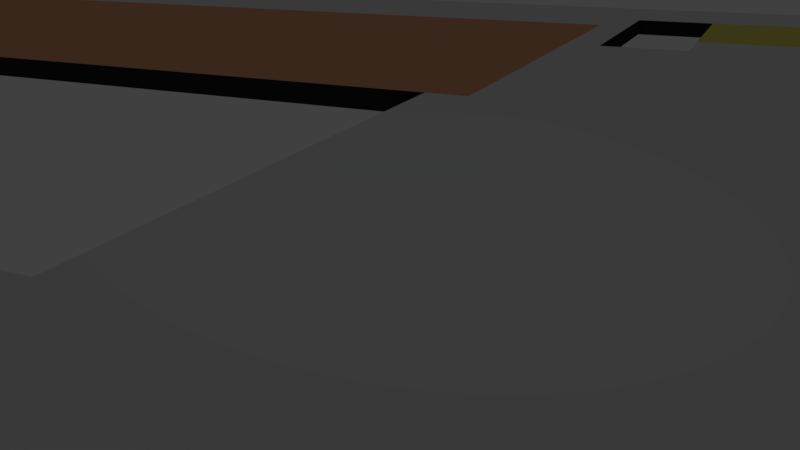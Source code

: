 # Source: SM_TrainStationFloor2.blend  (saved by Blender 2.78.0; exported with 4.5.12 LTS)
import bpy
from mathutils import Matrix  # noqa: F401  (used for matrix-valued properties, if any)

bpy.ops.wm.read_factory_settings(use_empty=True)
scene = bpy.context.scene
scene.name = 'Scene'

# ---- collections
col_collection_1 = bpy.data.collections.new('Collection 1'); scene.collection.children.link(col_collection_1)

# ---- materials (node trees are filled in below, after node groups)
mat_hallway = bpy.data.materials.new('Hallway')
mat_hallway.alpha_threshold = 0.0
mat_hallway.use_transparent_shadow = False
mat_hallway.roughness = 0.5
mat_waiting_room = bpy.data.materials.new('Waiting room')
mat_waiting_room.alpha_threshold = 0.0
mat_waiting_room.use_transparent_shadow = False
mat_waiting_room.diffuse_color = (0.8, 0.3934, 0.2328, 1.0)
mat_waiting_room.roughness = 0.5
mat_waterfountain = bpy.data.materials.new('WaterFountain')
mat_waterfountain.alpha_threshold = 0.0
mat_waterfountain.use_transparent_shadow = False
mat_waterfountain.diffuse_color = (0.8, 0.04133, 0.1378, 1.0)
mat_waterfountain.roughness = 0.5
mat_restroom = bpy.data.materials.new('Restroom')
mat_restroom.alpha_threshold = 0.0
mat_restroom.use_transparent_shadow = False
mat_restroom.diffuse_color = (0.2544, 0.1217, 0.8, 1.0)
mat_restroom.roughness = 0.5
mat_vip_lounge = bpy.data.materials.new('VIP Lounge')
mat_vip_lounge.alpha_threshold = 0.0
mat_vip_lounge.use_transparent_shadow = False
mat_vip_lounge.diffuse_color = (0.1997, 0.003486, 0.8, 1.0)
mat_vip_lounge.roughness = 0.5
mat_stores = bpy.data.materials.new('Stores')
mat_stores.alpha_threshold = 0.0
mat_stores.use_transparent_shadow = False
mat_stores.diffuse_color = (0.8, 0.7477, 0.1575, 1.0)
mat_stores.roughness = 0.5
mat_ceiling = bpy.data.materials.new('Ceiling')
mat_ceiling.alpha_threshold = 0.0
mat_ceiling.use_transparent_shadow = False
mat_ceiling.diffuse_color = (0.02281, 0.02281, 0.02281, 1.0)
mat_ceiling.roughness = 0.5

# ---- material node trees

# ---- world
world_world = bpy.data.worlds.new('World'); scene.world = world_world
world_world.color = (0.05088, 0.05088, 0.05088)
world_world.use_sun_shadow = False
world_world.sun_shadow_jitter_overblur = 0.0
world_world.cycles.sampling_method = 'MANUAL'

# ---- cameras
cam_camera_main = bpy.data.cameras.new('Camera Main')
cam_camera_main.clip_start = 0.01
cam_camera_main.lens = 35.0
cam_camera_main.sensor_width = 32.0
cam_camera_main.sensor_height = 18.0
cam_camera_main.ortho_scale = 7.314
cam_camera_main.dof.focus_distance = 0.0
cam_camera_main.dof.aperture_fstop = 128.0

# ---- lights
light_light_key = bpy.data.lights.new('Light Key', 'SPOT')
light_light_key.transmission_factor = 0.0
light_light_key.energy = 50.0
light_light_key.shadow_buffer_clip_start = 0.5
light_light_key.shadow_soft_size = 0.1
light_light_key.shadow_maximum_resolution = 0.006
light_light_key.use_absolute_resolution = True
light_light_key.spot_size = 0.5236
light_light_top = bpy.data.lights.new('Light Top', 'SPOT')
light_light_top.color = (1.0, 0.9415, 0.5839)
light_light_top.transmission_factor = 0.0
light_light_top.energy = 50.0
light_light_top.shadow_buffer_clip_start = 0.5
light_light_top.shadow_soft_size = 0.1
light_light_top.shadow_maximum_resolution = 0.006
light_light_top.use_absolute_resolution = True
light_light_top.spot_size = 0.5236
light_light_fill_green = bpy.data.lights.new('Light Fill Green', 'SPOT')
light_light_fill_green.color = (0.6584, 1.0, 0.7109)
light_light_fill_green.transmission_factor = 0.0
light_light_fill_green.energy = 50.0
light_light_fill_green.shadow_buffer_clip_start = 0.5
light_light_fill_green.shadow_soft_size = 0.1
light_light_fill_green.shadow_maximum_resolution = 0.006
light_light_fill_green.use_absolute_resolution = True
light_light_fill_green.spot_size = 0.5236
light_light_fill_blue = bpy.data.lights.new('Light Fill Blue', 'SPOT')
light_light_fill_blue.color = (0.5737, 0.7042, 1.0)
light_light_fill_blue.transmission_factor = 0.0
light_light_fill_blue.energy = 50.0
light_light_fill_blue.shadow_buffer_clip_start = 0.5
light_light_fill_blue.shadow_soft_size = 0.1
light_light_fill_blue.shadow_maximum_resolution = 0.006
light_light_fill_blue.use_absolute_resolution = True
light_light_fill_blue.spot_size = 0.5236
light_light_bottom = bpy.data.lights.new('Light Bottom', 'POINT')
light_light_bottom.color = (1.0, 0.748, 0.5901)
light_light_bottom.transmission_factor = 0.0
light_light_bottom.energy = 25.0
light_light_bottom.shadow_buffer_clip_start = 0.5
light_light_bottom.shadow_soft_size = 0.1
light_light_bottom.shadow_maximum_resolution = 0.006
light_light_bottom.use_absolute_resolution = True
light_light_back = bpy.data.lights.new('Light Back', 'SPOT')
light_light_back.color = (1.0, 0.6371, 0.6881)
light_light_back.transmission_factor = 0.0
light_light_back.energy = 50.0
light_light_back.shadow_buffer_clip_start = 0.5
light_light_back.shadow_soft_size = 0.1
light_light_back.shadow_maximum_resolution = 0.006
light_light_back.use_absolute_resolution = True
light_light_back.spot_size = 0.5655

# ---- meshes
me_cube_001 = bpy.data.meshes.new('Cube.001')
me_cube_001.from_pydata([(-1.0, -1.0, 0.0), (-1.0, 1.0, 0.0), (1.0, -1.0, -2.0), (1.0, -1.0, 0.0), (1.0, 1.0, -2.0), (1.0, 1.0, 0.0), (-0.9524, -0.9038, 0.0), (0.9524, -0.9038, 0.0), (-0.9524, -0.8269, 0.0), (-0.5952, -0.8269, 0.0), (-0.381, -0.8269, 0.0), (-0.381, -0.75, 0.0), (-0.1429, -0.75, 0.0), (-0.02381, -0.75, 0.0), (-0.02381, -0.8077, 0.0), (0.119, -0.8077, 0.0), (0.119, -0.8269, 0.0), (0.2381, -0.8269, 0.0), (0.2381, -0.8077, 0.0), (0.3869, -0.8077, 0.0), (0.3869, -0.75, 0.0), (0.4286, -0.75, 0.0), (0.7857, -0.75, 0.0), (0.9524, -0.75, 0.0), (-0.9524, -0.6731, 0.0), (-0.9524, -0.5385, 0.0), (-0.9524, -0.1923, 0.0), (-0.9524, -0.05769, 0.0), (-0.9524, 0.7885, 0.0), (-0.5952, 0.7885, 0.0), (-0.5952, -0.1923, 0.0), (-0.4286, -0.1923, 0.0), (-0.4286, -0.2308, 0.0), (-0.4286, -0.3462, 0.0), (-0.4286, -0.4423, 0.0), (-0.4286, -0.5385, 0.0), (-0.4286, -0.8269, 0.0), (-0.4286, 0.1731, 0.0), (-0.4286, 0.2308, 0.0), (-0.4286, 0.6154, 0.0), (-0.381, -0.6538, 0.0), (-0.5952, 0.6154, 0.0), (-0.381, -0.4615, 0.0), (-0.381, -0.2885, 0.0), (-0.02381, -0.2885, 0.0), (-0.02381, -0.3269, 0.0), (-0.02381, -0.5192, 0.0), (-0.02381, -0.5962, 0.0), (-0.02381, 0.25, 0.0), (-0.3333, 0.25, 0.0), (-0.3333, -0.05769, 0.0), (-0.3095, -0.05769, 0.0), (-0.3095, -0.1731, 0.0), (-0.03571, -0.1731, 0.0), (-0.03571, -0.2885, 0.0), (-0.03571, 0.25, 0.0), (-0.02381, 0.7692, 0.0), (-0.4048, 0.7692, 0.0), (-0.4048, 0.4038, 0.0), (-0.4048, 0.3077, 0.0), (-0.4048, 0.25, 0.0), (-0.381, 0.1731, 0.0), (-0.381, -0.05769, 0.0), (-0.4286, -0.05769, 0.0), (-0.0119, 0.7692, 0.0), (-0.0119, 0.8462, 0.0), (0.01786, 0.8462, 0.0), (0.01786, 0.6538, 0.0), (0.3333, 0.6538, 0.0), (0.3333, 0.8462, 0.0), (0.4048, 0.8462, 0.0), (0.4048, 0.7885, 0.0), (0.3869, 0.7885, 0.0), (0.3869, 0.6154, 0.0), (0.3869, 0.4231, 0.0), (0.3869, 0.25, 0.0), (0.7619, 0.25, 0.0), (0.7857, 0.25, 0.0), (0.7857, 0.3269, 0.0), (0.7857, 0.3462, 0.0), (0.7857, 0.5577, 0.0), (0.7857, 0.6154, 0.0), (0.8095, 0.6154, 0.0), (0.8095, 0.7885, 0.0), (0.9524, 0.6154, 0.0), (0.7857, 0.1731, 0.0), (-0.9286, -0.6731, 0.0), (0.7857, -0.1731, 0.0), (0.7857, -0.2885, 0.0), (0.7857, -0.4808, 0.0), (0.7857, -0.6731, 0.0), (0.3869, -0.5192, 0.0), (0.3869, -0.2885, 0.0), (0.7619, 0.3269, 0.0), (-0.1429, -0.5962, 0.0), (0.4286, -0.5192, 0.0), (-0.4286, -0.2885, 0.0), (-0.4762, -0.2885, 0.0), (-0.5476, -0.2885, 0.0), (-0.5476, -0.4423, 0.0), (-0.4762, -0.4423, 0.0), (-0.4762, -0.3654, 0.0), (-0.4524, -0.3654, 0.0), (-0.4524, -0.2885, 0.0), (-0.9286, -0.5385, 0.0), (0.7381, 0.1731, 0.0), (0.7381, -0.05769, 0.0), (0.7857, -0.05769, 0.0), (-0.9286, -0.05769, 0.0), (-0.9286, -0.1923, 0.0), (-0.9524, -0.4423, 0.0), (-0.9524, -0.3654, 0.0), (-0.9286, -0.4423, 0.0), (-0.9286, -0.3654, 0.0), (-0.381, 0.4038, 0.0), (-0.381, 0.3077, 0.0), (0.6905, 0.25, 0.0), (0.6905, -0.2885, 0.0), (0.05357, -0.2885, 0.0), (0.1012, -0.2885, 0.0), (0.1488, -0.2885, 0.0), (0.2143, -0.2885, 0.0), (0.256, -0.2885, 0.0), (0.2976, -0.2885, 0.0), (0.2976, 0.3462, 0.0), (0.05357, 0.3462, 0.0), (0.3512, -0.8077, 0.0), (0.3512, -0.5192, 0.0), (0.005952, -0.8077, 0.0), (0.005952, -0.5192, 0.0), (0.01786, 0.5769, 0.0), (-0.0119, 0.5769, 0.0), (0.3869, 0.8462, 0.0), (0.3869, 0.5577, 0.0), (0.3333, 0.5577, 0.0), (-1.0, -1.0, -2.0), (-1.0, 1.0, -2.0), (-0.9524, -0.9038, -2.0), (0.9524, -0.9038, -2.0), (-0.9524, -0.8269, -2.0), (-0.5952, -0.8269, -2.0), (-0.381, -0.8269, -2.0), (-0.381, -0.75, -2.0), (-0.1429, -0.75, -2.0), (-0.02381, -0.75, -2.0), (-0.02381, -0.8077, -2.0), (0.119, -0.8077, -2.0), (0.119, -0.8269, -2.0), (0.2381, -0.8269, -2.0), (0.2381, -0.8077, -2.0), (0.3869, -0.8077, -2.0), (0.3869, -0.75, -2.0), (0.4286, -0.75, -2.0), (0.7857, -0.75, -2.0), (0.9524, -0.75, -2.0), (-0.9524, -0.6731, -2.0), (-0.9524, -0.5385, -2.0), (-0.9524, -0.1923, -2.0), (-0.9524, -0.05769, -2.0), (-0.9524, 0.7885, -2.0), (-0.5952, 0.7885, -2.0), (-0.5952, -0.1923, -2.0), (-0.4286, -0.1923, -2.0), (-0.4286, -0.2308, -2.0), (-0.4286, -0.3462, -2.0), (-0.4286, -0.4423, -2.0), (-0.4286, -0.5385, -2.0), (-0.4286, -0.8269, -2.0), (-0.4286, 0.1731, -2.0), (-0.4286, 0.2308, -2.0), (-0.4286, 0.6154, -2.0), (-0.381, -0.6538, -2.0), (-0.5952, 0.6154, -2.0), (-0.381, -0.4615, -2.0), (-0.381, -0.2885, -2.0), (-0.02381, -0.2885, -2.0), (-0.02381, -0.3269, -2.0), (-0.02381, -0.5192, -2.0), (-0.02381, -0.5962, -2.0), (-0.02381, 0.25, -2.0), (-0.3333, 0.25, -2.0), (-0.3333, -0.05769, -2.0), (-0.3095, -0.05769, -2.0), (-0.3095, -0.1731, -2.0), (-0.03571, -0.1731, -2.0), (-0.03571, -0.2885, -2.0), (-0.03571, 0.25, -2.0), (-0.02381, 0.7692, -2.0), (-0.4048, 0.7692, -2.0), (-0.4048, 0.4038, -2.0), (-0.4048, 0.3077, -2.0), (-0.4048, 0.25, -2.0), (-0.381, 0.1731, -2.0), (-0.381, -0.05769, -2.0), (-0.4286, -0.05769, -2.0), (-0.0119, 0.7692, -2.0), (-0.0119, 0.8462, -2.0), (0.01786, 0.8462, -2.0), (0.01786, 0.6538, -2.0), (0.3333, 0.6538, -2.0), (0.3333, 0.8462, -2.0), (0.4048, 0.8462, -2.0), (0.4048, 0.7885, -2.0), (0.3869, 0.7885, -2.0), (0.3869, 0.6154, -2.0), (0.3869, 0.4231, -2.0), (0.3869, 0.25, -2.0), (0.7619, 0.25, -2.0), (0.7857, 0.25, -2.0), (0.7857, 0.3269, -2.0), (0.7857, 0.3462, -2.0), (0.7857, 0.5577, -2.0), (0.7857, 0.6154, -2.0), (0.8095, 0.6154, -2.0), (0.8095, 0.7885, -2.0), (0.9524, 0.6154, -2.0), (0.7857, 0.1731, -2.0), (-0.9286, -0.6731, -2.0), (0.7857, -0.1731, -2.0), (0.7857, -0.2885, -2.0), (0.7857, -0.4808, -2.0), (0.7857, -0.6731, -2.0), (0.3869, -0.5192, -2.0), (0.3869, -0.2885, -2.0), (0.7619, 0.3269, -2.0), (-0.1429, -0.5962, -2.0), (0.4286, -0.5192, -2.0), (-0.4286, -0.2885, -2.0), (-0.4762, -0.2885, -2.0), (-0.5476, -0.2885, -2.0), (-0.5476, -0.4423, -2.0), (-0.4762, -0.4423, -2.0), (-0.4762, -0.3654, -2.0), (-0.4524, -0.3654, -2.0), (-0.4524, -0.2885, -2.0), (-0.9286, -0.5385, -2.0), (0.7381, 0.1731, -2.0), (0.7381, -0.05769, -2.0), (0.7857, -0.05769, -2.0), (-0.9286, -0.05769, -2.0), (-0.9286, -0.1923, -2.0), (-0.9524, -0.4423, -2.0), (-0.9524, -0.3654, -2.0), (-0.9286, -0.4423, -2.0), (-0.9286, -0.3654, -2.0), (-0.381, 0.4038, -2.0), (-0.381, 0.3077, -2.0), (0.6905, 0.25, -2.0), (0.6905, -0.2885, -2.0), (0.05357, -0.2885, -2.0), (0.1012, -0.2885, -2.0), (0.1488, -0.2885, -2.0), (0.2143, -0.2885, -2.0), (0.256, -0.2885, -2.0), (0.2976, -0.2885, -2.0), (0.2976, 0.3462, -2.0), (0.05357, 0.3462, -2.0), (0.3512, -0.8077, -2.0), (0.3512, -0.5192, -2.0), (0.005952, -0.8077, -2.0), (0.005952, -0.5192, -2.0), (0.01786, 0.5769, -2.0), (-0.0119, 0.5769, -2.0), (0.3869, 0.8462, -2.0), (0.3869, 0.5577, -2.0), (0.3333, 0.5577, -2.0)], [], [(135, 0, 1, 136), (136, 1, 5, 4), (4, 5, 3, 2), (2, 3, 0, 135), (217, 155, 156, 235), (86, 104, 25, 24), (111, 110, 112, 113), (108, 27, 26, 109), (111, 113, 109, 26), (104, 112, 110, 25), (9, 30, 109, 86, 24, 8), (27, 108, 109, 30, 41, 29, 28), (41, 30, 31, 63, 37, 38, 39), (98, 99, 100, 101, 97), (101, 102, 103, 97), (96, 103, 102, 33), (33, 102, 101, 100, 34), (30, 98, 97, 103, 96, 32, 31), (98, 30, 9, 99), (34, 100, 99, 9, 36, 35), (37, 63, 62, 61), (59, 115, 114, 58), (58, 114, 57), (60, 115, 59), (57, 114, 56), (115, 60, 55), (55, 48, 56), (114, 115, 55, 56), (12, 94, 47, 46, 45, 44, 43, 42, 40, 11), (94, 12, 13, 47), (67, 68, 69, 66), (71, 72, 73, 133, 74, 75, 116, 76, 93, 78, 79, 80, 81, 82, 83), (93, 76, 77, 78), (23, 84, 82, 81, 80, 78, 77, 85, 107, 87, 88, 89, 90, 22), (105, 106, 107, 85), (21, 22, 90, 89, 88, 117, 92, 91, 95), (21, 95, 91, 20), (7, 23, 22, 21, 19, 126, 18, 17, 16, 15, 128, 14, 13, 12, 11, 10, 36, 9, 8, 6), (20, 19, 21), (10, 11, 40, 42, 43, 54, 53, 52, 51, 50, 62, 63, 31, 32, 96, 33, 34, 35, 36), (54, 44, 48, 55, 53), (37, 61, 62, 50, 49, 60, 38), (38, 60, 59, 58, 57, 39), (1, 0, 6, 8, 24, 25, 110, 111, 26, 27, 28), (3, 7, 6, 0), (5, 84, 23, 7, 3), (84, 5, 1, 28, 29, 41, 39, 57, 56, 64, 65, 66, 69, 132, 70, 71, 83, 82), (87, 107, 106, 88), (76, 105, 85, 77), (76, 116, 117, 88, 106, 105), (74, 124, 123, 92, 75), (127, 91, 92, 123, 122, 121, 120, 119, 118, 44, 46, 129, 128, 15, 16, 17, 18, 126), (48, 44, 118, 125), (133, 134, 124, 74), (48, 125, 131, 64, 56), (67, 130, 131, 125, 124, 134, 68), (132, 72, 71, 70), (242, 244, 243, 241), (239, 240, 157, 158), (242, 157, 240, 244), (235, 156, 241, 243), (140, 139, 155, 217, 240, 161), (158, 159, 160, 172, 161, 240, 239), (172, 170, 169, 168, 194, 162, 161), (229, 228, 232, 231, 230), (232, 228, 234, 233), (227, 164, 233, 234), (164, 165, 231, 232, 233), (161, 162, 163, 227, 234, 228, 229), (229, 230, 140, 161), (165, 166, 167, 140, 230, 231), (168, 192, 193, 194), (190, 189, 245, 246), (189, 188, 245), (191, 190, 246), (188, 187, 245), (246, 186, 191), (186, 187, 179), (245, 187, 186, 246), (143, 142, 171, 173, 174, 175, 176, 177, 178, 225), (225, 178, 144, 143), (198, 197, 200, 199), (202, 214, 213, 212, 211, 210, 209, 224, 207, 247, 206, 205, 264, 204, 203), (224, 209, 208, 207), (154, 153, 221, 220, 219, 218, 238, 216, 208, 209, 211, 212, 213, 215), (236, 216, 238, 237), (152, 226, 222, 223, 248, 219, 220, 221, 153), (152, 151, 222, 226), (138, 137, 139, 140, 167, 141, 142, 143, 144, 145, 259, 146, 147, 148, 149, 257, 150, 152, 153, 154), (151, 152, 150), (141, 167, 166, 165, 164, 227, 163, 162, 194, 193, 181, 182, 183, 184, 185, 174, 173, 171, 142), (185, 184, 186, 179, 175), (168, 169, 191, 180, 181, 193, 192), (169, 170, 188, 189, 190, 191), (136, 159, 158, 157, 242, 241, 156, 155, 139, 137, 135), (2, 135, 137, 138), (4, 2, 138, 154, 215), (215, 213, 214, 202, 201, 263, 200, 197, 196, 195, 187, 188, 170, 172, 160, 159, 136, 4), (218, 219, 237, 238), (207, 208, 216, 236), (207, 236, 237, 219, 248, 247), (205, 206, 223, 254, 255), (258, 257, 149, 148, 147, 146, 259, 260, 177, 175, 249, 250, 251, 252, 253, 254, 223, 222), (179, 256, 249, 175), (264, 205, 255, 265), (179, 187, 195, 262, 256), (198, 199, 265, 255, 256, 262, 261), (263, 201, 202, 203), (55, 60, 191, 186), (50, 181, 180, 49), (51, 182, 181, 50), (52, 183, 182, 51), (53, 184, 183, 52), (55, 186, 184, 53), (124, 255, 254, 123), (125, 256, 255, 124), (125, 118, 249, 256), (254, 253, 252, 251, 250, 249, 118, 119, 120, 121, 122, 123), (92, 117, 248, 223), (92, 223, 206, 75), (116, 75, 206, 247), (117, 116, 247, 248), (129, 46, 177, 260), (129, 260, 259, 128), (128, 259, 145, 14), (14, 145, 144, 178, 177, 46, 47, 13), (127, 126, 257, 258), (19, 150, 257, 126), (20, 91, 222, 151, 150, 19), (127, 258, 222, 91), (72, 132, 263, 203, 204, 264, 133, 73), (132, 69, 200, 263), (69, 68, 199, 200), (134, 265, 199, 68), (64, 131, 262, 195, 196, 65), (67, 66, 197, 198, 261, 130), (66, 65, 196, 197), (131, 130, 261, 262), (134, 133, 264, 265)])
me_cube_001.polygons.foreach_set('material_index', [6, 6, 6, 6, 6, 3, 2, 3, 1, 1, 1, 1, 0, 3, 2, 1, 1, 1, 1, 1, 3, 2, 1, 1, 1, 1, 1, 1, 4, 3, 5, 1, 2, 1, 3, 1, 3, 0, 0, 0, 0, 0, 0, 0, 0, 0, 0, 0, 0, 0, 0, 0, 0, 0, 0, 0, 0, 6, 6, 6, 6, 6, 6, 6, 6, 6, 6, 6, 6, 6, 6, 6, 6, 6, 6, 6, 6, 6, 6, 6, 6, 6, 6, 6, 6, 6, 6, 6, 6, 6, 6, 6, 6, 6, 6, 6, 6, 6, 6, 6, 6, 6, 6, 6, 6, 6, 6, 6, 6, 6, 6, 6, 6, 6, 6, 6, 6, 6, 6, 6, 6, 6, 6, 6, 6, 6, 6, 6, 6, 6, 6, 6, 6, 6, 6, 6, 6, 6, 6])
_uv = me_cube_001.uv_layers.new(name='UVMap')
_uv.uv.foreach_set('vector', [-842.3, -41.0, -842.3, -39.93, -847.5, -39.93, -847.5, -41.0, -847.5, -41.0, -847.5, -39.93, -1057.0, -39.93, -1057.0, -41.0, -1057.0, -41.0, -1057.0, -39.93, -1042.0, -39.93, -1042.0, -41.0, -1042.0, -41.0, -1042.0, -39.93, -842.3, -39.93, -842.3, -41.0, 11.96, -711.8, 7.968, -711.8, 7.968, -718.8, 11.96, -718.8, 11.96, -52.98, 11.96, -45.99, 7.968, -45.99, 7.968, -52.98, 7.968, -37.0, 7.968, -41.0, 11.96, -41.0, 11.96, -37.0, 11.96, -21.02, 7.968, -21.02, 7.968, -28.01, 11.96, -28.01, 7.968, -37.0, 11.96, -37.0, 11.96, -28.01, 7.968, -28.01, 11.96, -45.99, 11.96, -41.0, 7.968, -41.0, 7.968, -45.99, 67.88, -60.97, 67.88, -28.01, 11.96, -28.01, 11.96, -52.98, 7.968, -52.98, 7.968, -60.97, 7.968, -21.02, 11.96, -21.02, 11.96, -28.01, 67.88, -28.01, 67.88, 13.92, 67.88, 22.91, 7.968, 22.91, 67.88, 13.92, 67.88, -28.01, 95.84, -28.01, 95.84, -21.02, 95.84, -9.042, 95.84, -6.047, 95.84, 13.92, 75.87, -33.01, 75.87, -41.0, 87.85, -41.0, 87.85, -37.0, 87.85, -33.01, 87.85, -37.0, 91.85, -37.0, 91.85, -33.01, 87.85, -33.01, 95.84, -33.01, 91.85, -33.01, 91.85, -37.0, 95.84, -36.0, 95.84, -36.0, 91.85, -37.0, 87.85, -37.0, 87.85, -41.0, 95.84, -41.0, 67.88, -28.01, 75.87, -33.01, 87.85, -33.01, 91.85, -33.01, 95.84, -33.01, 95.84, -30.01, 95.84, -28.01, 75.87, -33.01, 67.88, -28.01, 67.88, -60.97, 75.87, -41.0, 95.84, -41.0, 87.85, -41.0, 75.87, -41.0, 67.88, -60.97, 95.84, -60.97, 95.84, -45.99, 95.84, -9.042, 95.84, -21.02, 103.8, -21.02, 103.8, -9.042, 99.83, -2.052, 103.8, -2.052, 103.8, 2.94, 99.83, 2.94, 99.83, 2.94, 103.8, 2.94, 99.83, 21.91, 99.83, -5.048, 103.8, -2.052, 99.83, -2.052, 99.83, 21.91, 103.8, 2.94, 163.7, 21.91, 103.8, -2.052, 99.83, -5.048, 161.7, -5.048, 161.7, -5.048, 163.7, -5.048, 163.7, 21.91, 103.8, 2.94, 103.8, -2.052, 161.7, -5.048, 163.7, 21.91, 143.8, -56.97, 143.8, -48.98, 163.7, -48.98, 163.7, -44.99, 163.7, -35.0, 163.7, -33.01, 103.8, -33.01, 103.8, -41.99, 103.8, -51.98, 103.8, -56.97, 143.8, -48.98, 143.8, -56.97, 163.7, -56.97, 163.7, -48.98, 170.7, 15.92, 223.7, 15.92, 223.7, 25.91, 170.7, 25.91, 235.6, 22.91, 232.6, 22.91, 232.6, 13.92, 232.6, 10.93, 232.6, 3.939, 232.6, -5.048, 283.6, -5.048, 295.5, -5.048, 295.5, -1.054, 299.5, -1.054, 299.5, -0.05532, 299.5, 10.93, 299.5, 13.92, 303.5, 13.92, 303.5, 22.91, 295.5, -1.054, 295.5, -5.048, 299.5, -5.048, 299.5, -1.054, 327.5, -56.97, 327.5, 13.92, 303.5, 13.92, 299.5, 13.92, 299.5, 10.93, 299.5, -1.054, 299.5, -5.048, 299.5, -9.042, 299.5, -21.02, 299.5, -27.02, 299.5, -33.01, 299.5, -42.99, 299.5, -52.98, 299.5, -56.97, 291.6, -9.042, 291.6, -21.02, 299.5, -21.02, 299.5, -9.042, 239.6, -56.97, 299.5, -56.97, 299.5, -52.98, 299.5, -42.99, 299.5, -33.01, 283.6, -33.01, 232.6, -33.01, 232.6, -44.99, 239.6, -44.99, 239.6, -56.97, 239.6, -44.99, 232.6, -44.99, 232.6, -56.97, 327.5, -64.96, 327.5, -56.97, 299.5, -56.97, 239.6, -56.97, 232.6, -59.97, 226.6, -59.97, 207.7, -59.97, 207.7, -60.97, 187.7, -60.97, 187.7, -59.97, 168.7, -59.97, 163.7, -59.97, 163.7, -56.97, 143.8, -56.97, 103.8, -56.97, 103.8, -60.97, 95.84, -60.97, 67.88, -60.97, 7.968, -60.97, 7.968, -64.96, 232.6, -56.97, 232.6, -59.97, 239.6, -56.97, 103.8, -60.97, 103.8, -56.97, 103.8, -51.98, 103.8, -41.99, 103.8, -33.01, 161.7, -33.01, 161.7, -27.02, 115.8, -27.02, 115.8, -21.02, 111.8, -21.02, 103.8, -21.02, 95.84, -21.02, 95.84, -28.01, 95.84, -30.01, 95.84, -33.01, 95.84, -36.0, 95.84, -41.0, 95.84, -45.99, 95.84, -60.97, 161.7, -33.01, 163.7, -33.01, 163.7, -5.048, 161.7, -5.048, 161.7, -27.02, 95.84, -9.042, 103.8, -9.042, 103.8, -21.02, 111.8, -21.02, 111.8, -5.048, 99.83, -5.048, 95.84, -6.047, 95.84, -6.047, 99.83, -5.048, 99.83, -2.052, 99.83, 2.94, 99.83, 21.91, 95.84, 13.92, -0.02037, 33.9, -0.02037, -69.95, 7.968, -64.96, 7.968, -60.97, 7.968, -52.98, 7.968, -45.99, 7.968, -41.0, 7.968, -37.0, 7.968, -28.01, 7.968, -21.02, 7.968, 22.91, 335.5, -69.95, 327.5, -64.96, 7.968, -64.96, -0.02037, -69.95, 335.5, 33.9, 327.5, 13.92, 327.5, -56.97, 327.5, -64.96, 335.5, -69.95, 327.5, 13.92, 335.5, 33.9, -0.02037, 33.9, 7.968, 22.91, 67.88, 22.91, 67.88, 13.92, 95.84, 13.92, 99.83, 21.91, 163.7, 21.91, 165.7, 21.91, 165.7, 25.91, 170.7, 25.91, 223.7, 25.91, 232.6, 25.91, 235.6, 25.91, 235.6, 22.91, 303.5, 22.91, 303.5, 13.92, 299.5, -27.02, 299.5, -21.02, 291.6, -21.02, 299.5, -33.01, 295.5, -5.048, 291.6, -9.042, 299.5, -9.042, 299.5, -5.048, 295.5, -5.048, 283.6, -5.048, 283.6, -33.01, 299.5, -33.01, 291.6, -21.02, 291.6, -9.042, 232.6, 3.939, 217.7, -0.05532, 217.7, -33.01, 232.6, -33.01, 232.6, -5.048, 226.6, -44.99, 232.6, -44.99, 232.6, -33.01, 217.7, -33.01, 210.7, -33.01, 203.7, -33.01, 192.7, -33.01, 184.7, -33.01, 176.7, -33.01, 163.7, -33.01, 163.7, -44.99, 168.7, -44.99, 168.7, -59.97, 187.7, -59.97, 187.7, -60.97, 207.7, -60.97, 207.7, -59.97, 226.6, -59.97, 163.7, -5.048, 163.7, -33.01, 176.7, -33.01, 176.7, -0.05532, 232.6, 10.93, 223.7, 10.93, 217.7, -0.05532, 232.6, 3.939, 163.7, -5.048, 176.7, -0.05532, 165.7, 11.93, 165.7, 21.91, 163.7, 21.91, 170.7, 15.92, 170.7, 11.93, 165.7, 11.93, 176.7, -0.05532, 217.7, -0.05532, 223.7, 10.93, 223.7, 15.92, 232.6, 25.91, 232.6, 22.91, 235.6, 22.91, 235.6, 25.91, 7.968, -727.8, 11.96, -727.8, 11.96, -723.8, 7.968, -723.8, 11.96, -743.7, 11.96, -736.7, 7.968, -736.7, 7.968, -743.7, 7.968, -727.8, 7.968, -736.7, 11.96, -736.7, 11.96, -727.8, 11.96, -718.8, 7.968, -718.8, 7.968, -723.8, 11.96, -723.8, 67.88, -703.8, 7.968, -703.8, 7.968, -711.8, 11.96, -711.8, 11.96, -736.7, 67.88, -736.7, 7.968, -743.7, 7.968, -787.7, 67.88, -787.7, 67.88, -778.7, 67.88, -736.7, 11.96, -736.7, 11.96, -743.7, 67.88, -778.7, 95.84, -778.7, 95.84, -758.7, 95.84, -755.7, 95.84, -743.7, 95.84, -736.7, 67.88, -736.7, 75.87, -731.7, 87.85, -731.7, 87.85, -727.8, 87.85, -723.8, 75.87, -723.8, 87.85, -727.8, 87.85, -731.7, 91.85, -731.7, 91.85, -727.8, 95.84, -731.7, 95.84, -728.8, 91.85, -727.8, 91.85, -731.7, 95.84, -728.8, 95.84, -723.8, 87.85, -723.8, 87.85, -727.8, 91.85, -727.8, 67.88, -736.7, 95.84, -736.7, 95.84, -734.7, 95.84, -731.7, 91.85, -731.7, 87.85, -731.7, 75.87, -731.7, 75.87, -731.7, 75.87, -723.8, 67.88, -703.8, 67.88, -736.7, 95.84, -723.8, 95.84, -718.8, 95.84, -703.8, 67.88, -703.8, 75.87, -723.8, 87.85, -723.8, 95.84, -755.7, 103.8, -755.7, 103.8, -743.7, 95.84, -743.7, 99.83, -762.7, 99.83, -767.7, 103.8, -767.7, 103.8, -762.7, 99.83, -767.7, 99.83, -786.7, 103.8, -767.7, 99.83, -759.7, 99.83, -762.7, 103.8, -762.7, 99.83, -786.7, 163.7, -786.7, 103.8, -767.7, 103.8, -762.7, 161.7, -759.7, 99.83, -759.7, 161.7, -759.7, 163.7, -786.7, 163.7, -759.7, 103.8, -767.7, 163.7, -786.7, 161.7, -759.7, 103.8, -762.7, 143.8, -707.8, 103.8, -707.8, 103.8, -712.8, 103.8, -722.8, 103.8, -731.7, 163.7, -731.7, 163.7, -729.8, 163.7, -719.8, 163.7, -715.8, 143.8, -715.8, 143.8, -715.8, 163.7, -715.8, 163.7, -707.8, 143.8, -707.8, 170.7, -780.7, 170.7, -790.7, 223.7, -790.7, 223.7, -780.7, 235.6, -787.7, 303.5, -787.7, 303.5, -778.7, 299.5, -778.7, 299.5, -775.7, 299.5, -764.7, 299.5, -763.7, 295.5, -763.7, 295.5, -759.7, 283.6, -759.7, 232.6, -759.7, 232.6, -768.7, 232.6, -775.7, 232.6, -778.7, 232.6, -787.7, 295.5, -763.7, 299.5, -763.7, 299.5, -759.7, 295.5, -759.7, 327.5, -707.8, 299.5, -707.8, 299.5, -711.8, 299.5, -721.8, 299.5, -731.7, 299.5, -737.7, 299.5, -743.7, 299.5, -755.7, 299.5, -759.7, 299.5, -763.7, 299.5, -775.7, 299.5, -778.7, 303.5, -778.7, 327.5, -778.7, 291.6, -755.7, 299.5, -755.7, 299.5, -743.7, 291.6, -743.7, 239.6, -707.8, 239.6, -719.8, 232.6, -719.8, 232.6, -731.7, 283.6, -731.7, 299.5, -731.7, 299.5, -721.8, 299.5, -711.8, 299.5, -707.8, 239.6, -707.8, 232.6, -707.8, 232.6, -719.8, 239.6, -719.8, 327.5, -699.8, 7.968, -699.8, 7.968, -703.8, 67.88, -703.8, 95.84, -703.8, 103.8, -703.8, 103.8, -707.8, 143.8, -707.8, 163.7, -707.8, 163.7, -704.8, 168.7, -704.8, 187.7, -704.8, 187.7, -703.8, 207.7, -703.8, 207.7, -704.8, 226.6, -704.8, 232.6, -704.8, 239.6, -707.8, 299.5, -707.8, 327.5, -707.8, 232.6, -707.8, 239.6, -707.8, 232.6, -704.8, 103.8, -703.8, 95.84, -703.8, 95.84, -718.8, 95.84, -723.8, 95.84, -728.8, 95.84, -731.7, 95.84, -734.7, 95.84, -736.7, 95.84, -743.7, 103.8, -743.7, 111.8, -743.7, 115.8, -743.7, 115.8, -737.7, 161.7, -737.7, 161.7, -731.7, 103.8, -731.7, 103.8, -722.8, 103.8, -712.8, 103.8, -707.8, 161.7, -731.7, 161.7, -737.7, 161.7, -759.7, 163.7, -759.7, 163.7, -731.7, 95.84, -755.7, 95.84, -758.7, 99.83, -759.7, 111.8, -759.7, 111.8, -743.7, 103.8, -743.7, 103.8, -755.7, 95.84, -758.7, 95.84, -778.7, 99.83, -786.7, 99.83, -767.7, 99.83, -762.7, 99.83, -759.7, -0.02037, -798.7, 7.968, -787.7, 7.968, -743.7, 7.968, -736.7, 7.968, -727.8, 7.968, -723.8, 7.968, -718.8, 7.968, -711.8, 7.968, -703.8, 7.968, -699.8, -0.02037, -694.8, 335.5, -694.8, -0.02037, -694.8, 7.968, -699.8, 327.5, -699.8, 335.5, -798.7, 335.5, -694.8, 327.5, -699.8, 327.5, -707.8, 327.5, -778.7, 327.5, -778.7, 303.5, -778.7, 303.5, -787.7, 235.6, -787.7, 235.6, -790.7, 232.6, -790.7, 223.7, -790.7, 170.7, -790.7, 165.7, -790.7, 165.7, -786.7, 163.7, -786.7, 99.83, -786.7, 95.84, -778.7, 67.88, -778.7, 67.88, -787.7, 7.968, -787.7, -0.02037, -798.7, 335.5, -798.7, 299.5, -737.7, 299.5, -731.7, 291.6, -743.7, 299.5, -743.7, 295.5, -759.7, 299.5, -759.7, 299.5, -755.7, 291.6, -755.7, 295.5, -759.7, 291.6, -755.7, 291.6, -743.7, 299.5, -731.7, 283.6, -731.7, 283.6, -759.7, 232.6, -768.7, 232.6, -759.7, 232.6, -731.7, 217.7, -731.7, 217.7, -764.7, 226.6, -719.8, 226.6, -704.8, 207.7, -704.8, 207.7, -703.8, 187.7, -703.8, 187.7, -704.8, 168.7, -704.8, 168.7, -719.8, 163.7, -719.8, 163.7, -731.7, 176.7, -731.7, 184.7, -731.7, 192.7, -731.7, 203.7, -731.7, 210.7, -731.7, 217.7, -731.7, 232.6, -731.7, 232.6, -719.8, 163.7, -759.7, 176.7, -764.7, 176.7, -731.7, 163.7, -731.7, 232.6, -775.7, 232.6, -768.7, 217.7, -764.7, 223.7, -775.7, 163.7, -759.7, 163.7, -786.7, 165.7, -786.7, 165.7, -776.7, 176.7, -764.7, 170.7, -780.7, 223.7, -780.7, 223.7, -775.7, 217.7, -764.7, 176.7, -764.7, 165.7, -776.7, 170.7, -776.7, 232.6, -790.7, 235.6, -790.7, 235.6, -787.7, 232.6, -787.7, -945.9, -39.93, -907.7, -39.93, -907.7, -41.0, -945.9, -41.0, -913.8, -39.93, -913.8, -41.0, -915.1, -41.0, -915.1, -39.93, -916.3, -39.93, -916.3, -41.0, -913.8, -41.0, -913.8, -39.93, -915.8, -39.93, -915.8, -41.0, -916.3, -41.0, -916.3, -39.93, -943.8, -39.93, -943.8, -41.0, -915.8, -41.0, -915.8, -39.93, -945.9, -39.93, -945.9, -41.0, -943.8, -41.0, -943.8, -39.93, -980.7, -39.93, -980.7, -41.0, -977.0, -41.0, -977.0, -39.93, -955.6, -39.93, -955.6, -41.0, -980.7, -41.0, -980.7, -39.93, -955.6, -39.93, -952.3, -39.93, -952.3, -41.0, -955.6, -41.0, -977.0, -41.0, -972.8, -41.0, -968.6, -41.0, -962.0, -41.0, -957.1, -41.0, -952.3, -41.0, -952.3, -39.93, -957.1, -39.93, -962.0, -39.93, -968.6, -39.93, -972.8, -39.93, -977.0, -39.93, -986.0, -39.93, -1016.0, -39.93, -1016.0, -41.0, -986.0, -41.0, -986.0, -39.93, -986.0, -41.0, -989.3, -41.0, -989.3, -39.93, -1020.0, -39.93, -989.3, -39.93, -989.3, -41.0, -1020.0, -41.0, -1016.0, -39.93, -1020.0, -39.93, -1020.0, -41.0, -1016.0, -41.0, -946.3, -39.93, -943.3, -39.93, -943.3, -41.0, -946.3, -41.0, -946.3, -39.93, -946.3, -41.0, -944.9, -41.0, -944.9, -39.93, -944.9, -39.93, -944.9, -41.0, -941.9, -41.0, -941.9, -39.93, -941.9, -39.93, -941.9, -41.0, -942.2, -41.0, -942.9, -41.0, -943.3, -41.0, -943.3, -39.93, -942.9, -39.93, -942.2, -39.93, -981.1, -39.93, -979.4, -39.93, -979.4, -41.0, -981.1, -41.0, -982.9, -39.93, -982.9, -41.0, -979.4, -41.0, -979.4, -39.93, -983.3, -39.93, -984.6, -39.93, -984.6, -41.0, -983.3, -41.0, -982.9, -41.0, -982.9, -39.93, -981.1, -39.93, -981.1, -41.0, -984.6, -41.0, -984.6, -39.93, -992.6, -39.93, -993.0, -39.93, -993.0, -41.0, -992.6, -41.0, -991.5, -41.0, -991.2, -41.0, -991.2, -39.93, -991.5, -39.93, -993.0, -39.93, -987.4, -39.93, -987.4, -41.0, -993.0, -41.0, -987.4, -39.93, -986.2, -39.93, -986.2, -41.0, -987.4, -41.0, -985.7, -39.93, -985.7, -41.0, -986.2, -41.0, -986.2, -39.93, -951.1, -39.93, -950.1, -39.93, -950.1, -41.0, -951.1, -41.0, -951.5, -41.0, -951.5, -39.93, -953.6, -39.93, -954.6, -39.93, -954.6, -41.0, -953.6, -41.0, -953.2, -41.0, -953.2, -39.93, -954.6, -39.93, -951.5, -39.93, -951.5, -41.0, -954.6, -41.0, -950.1, -39.93, -953.2, -39.93, -953.2, -41.0, -950.1, -41.0, -985.7, -39.93, -991.2, -39.93, -991.2, -41.0, -985.7, -41.0])
me_cube_001.materials.append(mat_hallway)
me_cube_001.materials.append(mat_waiting_room)
me_cube_001.materials.append(mat_waterfountain)
me_cube_001.materials.append(mat_restroom)
me_cube_001.materials.append(mat_vip_lounge)
me_cube_001.materials.append(mat_stores)
me_cube_001.materials.append(mat_ceiling)
me_cube_001.use_remesh_preserve_volume = False
me_cube_001.use_remesh_preserve_attributes = False
me_cube_001.use_mirror_vertex_groups = False
me_cube_001.update()

# ---- objects
ob_cube = bpy.data.objects.new('Cube', me_cube_001)
ob_stage = bpy.data.objects.new('Stage', None)
ob_lights_and_cameras = bpy.data.objects.new('Lights and Cameras', None)
ob_light_key = bpy.data.objects.new('Light Key', light_light_key)
ob_light_top = bpy.data.objects.new('Light Top', light_light_top)
ob_light_fill_green = bpy.data.objects.new('Light Fill Green', light_light_fill_green)
ob_light_fill_blue = bpy.data.objects.new('Light Fill Blue', light_light_fill_blue)
ob_light_bottom = bpy.data.objects.new('Light Bottom', light_light_bottom)
ob_light_back = bpy.data.objects.new('Light Back', light_light_back)
ob_camera_main = bpy.data.objects.new('Camera Main', cam_camera_main)

# ---- transforms, parenting, visibility, modifiers, constraints
ob_cube.location = (0.0, 0.0, 1.0)
ob_cube.scale = (168.0, 52.0, 0.5)
ob_cube.lineart.crease_threshold = 0.0
ob_stage.location = (0.0, 0.0, 0.0)
ob_stage.empty_image_offset = (0.0, 0.0)
ob_stage.lineart.crease_threshold = 0.0
ob_lights_and_cameras.parent = ob_stage
ob_lights_and_cameras.location = (0.0, 0.0, 0.0)
ob_lights_and_cameras.empty_image_offset = (0.0, 0.0)
ob_lights_and_cameras.lineart.crease_threshold = 0.0
ob_light_key.parent = ob_lights_and_cameras
ob_light_key.location = (0.005192, -42.01, 44.51)
ob_light_key.rotation_euler = (5.225e-08, 0.767, -1.571)
ob_light_key.lineart.crease_threshold = 0.0
ob_light_top.parent = ob_lights_and_cameras
ob_light_top.location = (0.0, 0.0, 60.97)
ob_light_top.lineart.crease_threshold = 0.0
ob_light_fill_green.parent = ob_lights_and_cameras
ob_light_fill_green.location = (15.41, -17.7, 25.12)
ob_light_fill_green.rotation_euler = (0.02743, 0.747, -0.7753)
ob_light_fill_green.lineart.crease_threshold = 0.0
ob_light_fill_blue.parent = ob_lights_and_cameras
ob_light_fill_blue.location = (-27.54, -31.1, 35.04)
ob_light_fill_blue.rotation_euler = (-0.02157, 0.8578, -2.296)
ob_light_fill_blue.lineart.crease_threshold = 0.0
ob_light_bottom.parent = ob_lights_and_cameras
ob_light_bottom.location = (0.0, 0.0, -1.0)
ob_light_bottom.rotation_euler = (0.0, -3.142, 2.029e-14)
ob_light_bottom.lineart.crease_threshold = 0.0
ob_light_back.parent = ob_lights_and_cameras
ob_light_back.location = (-3.815e-06, 7.562, 0.1251)
ob_light_back.rotation_euler = (0.004104, 1.777, -4.709)
ob_light_back.lineart.crease_threshold = 0.0
ob_camera_main.parent = ob_lights_and_cameras
ob_camera_main.location = (7.969, -21.52, 8.256)
ob_camera_main.rotation_euler = (1.228, -2.064e-08, 0.413)
ob_camera_main.lock_rotations_4d = False
ob_camera_main.empty_display_type = 'ARROWS'
ob_camera_main.color = (0.0, 0.0, 0.0, 0.0)
ob_camera_main.display_type = 'WIRE'
ob_camera_main.lineart.crease_threshold = 0.0

# ---- collection membership
col_collection_1.objects.link(ob_cube)
col_collection_1.objects.link(ob_stage)
col_collection_1.objects.link(ob_lights_and_cameras)
col_collection_1.objects.link(ob_light_key)
col_collection_1.objects.link(ob_light_top)
col_collection_1.objects.link(ob_light_fill_green)
col_collection_1.objects.link(ob_light_fill_blue)
col_collection_1.objects.link(ob_light_bottom)
col_collection_1.objects.link(ob_light_back)
col_collection_1.objects.link(ob_camera_main)

# ---- scene / render settings (as saved in the file)
scene.camera = ob_camera_main
scene.frame_start = 1; scene.frame_end = 250; scene.frame_set(1)
scene.render.engine = 'BLENDER_EEVEE_NEXT'
scene.render.dither_intensity = 0.0
scene.cycles.use_denoising = False
scene.cycles.samples = 128
scene.cycles.sampling_pattern = 'TABULATED_SOBOL'
scene.cycles.light_sampling_threshold = 0.0
scene.cycles.use_adaptive_sampling = False
scene.cycles.use_light_tree = False
scene.cycles.blur_glossy = 0.0
scene.cycles.sample_clamp_indirect = 0.0
scene.view_settings.view_transform = 'Standard'
bpy.context.view_layer.update()
